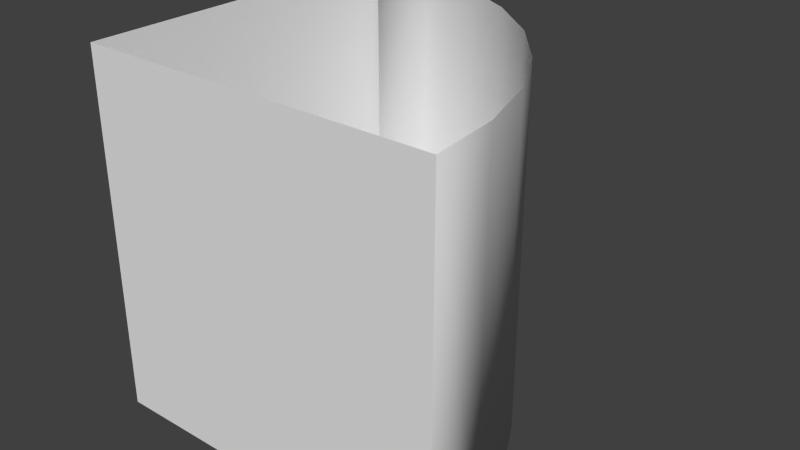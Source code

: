 # Source: curved-wall.blend  (saved by Blender 2.75.0; exported with 4.5.12 LTS)
import bpy
from mathutils import Matrix  # noqa: F401  (used for matrix-valued properties, if any)

bpy.ops.wm.read_factory_settings(use_empty=True)
scene = bpy.context.scene
scene.name = 'Scene'

# ---- collections
col_collection_1 = bpy.data.collections.new('Collection 1'); scene.collection.children.link(col_collection_1)

# ---- materials (node trees are filled in below, after node groups)
mat_material = bpy.data.materials.new('Material')
mat_material.alpha_threshold = 0.0
mat_material.use_transparent_shadow = False
mat_material.roughness = 0.5
mat_material.line_color = (0.0, 0.0, 0.0, 1.0)

# ---- material node trees

# ---- world
world_world = bpy.data.worlds.new('World'); scene.world = world_world
world_world.color = (0.05088, 0.05088, 0.05088)
world_world.use_sun_shadow = False
world_world.sun_shadow_jitter_overblur = 0.0
world_world.cycles.sampling_method = 'MANUAL'
world_world.cycles.sample_map_resolution = 256

# ---- meshes
me_cube = bpy.data.meshes.new('Cube')
me_cube.from_pydata([(1.0, -1.0, -1.0), (-1.0, -1.0, -1.0), (-1.0, 1.0, -1.0), (1.0, -1.0, 1.0), (-1.0, -1.0, 1.0), (-1.0, 1.0, 1.0), (-1.0, 1.0, -1.0), (1.0, -1.0, -1.0), (-0.6098, 0.9616, -1.0), (-0.2346, 0.8478, -1.0), (0.1111, 0.6629, -1.0), (0.4142, 0.4142, -1.0), (0.6629, 0.1111, -1.0), (0.8478, -0.2346, -1.0), (0.9616, -0.6098, -1.0), (1.0, -1.0, 1.0), (-1.0, 1.0, 1.0), (0.9616, -0.6098, 1.0), (0.8478, -0.2346, 1.0), (0.6629, 0.1111, 1.0), (0.4142, 0.4142, 1.0), (0.1111, 0.6629, 1.0), (-0.2346, 0.8478, 1.0), (-0.6098, 0.9616, 1.0)], [], [(16, 6, 2, 5), (0, 3, 4, 1), (1, 4, 5, 2), (7, 15, 3, 0), (6, 16, 23, 8), (8, 23, 22, 9), (9, 22, 21, 10), (10, 21, 20, 11), (11, 20, 19, 12), (12, 19, 18, 13), (13, 18, 17, 14), (14, 17, 15, 7), (6, 8, 9, 10, 11, 12, 13, 14, 7, 0, 1, 2)])
me_cube.polygons.foreach_set('use_smooth', [0, 0, 0, 0, 1, 1, 1, 1, 1, 1, 1, 1, 0])
_k = set([(0, 1), (0, 3), (0, 7), (1, 2), (1, 4), (2, 5), (2, 6), (3, 4), (3, 15), (4, 5), (5, 16), (6, 8), (6, 16), (7, 14), (7, 15), (8, 9), (8, 23), (9, 10), (9, 22), (10, 11), (10, 21), (11, 12), (11, 20), (12, 13), (12, 19), (13, 14), (13, 18), (14, 17), (15, 17), (16, 23), (17, 18), (18, 19), (19, 20), (20, 21), (21, 22), (22, 23)])
me_cube.attributes.new('sharp_edge', 'BOOLEAN', 'EDGE').data.foreach_set('value', [ (min(e.vertices), max(e.vertices)) in _k for e in me_cube.edges])
_uv = me_cube.uv_layers.new(name='UVMap')
_uv.uv.foreach_set('vector', [0.0, 0.0, 0.0, 0.0, 0.0, 0.0, 0.0, 0.0, 1.0, 2.98e-08, 1.0, 1.0, 2.086e-07, 1.0, -2.98e-08, 2.98e-07, 1.0, 1.0, 1.192e-07, 1.0, 0.0, 3.278e-07, 1.0, 5.96e-08, 1.0, 0.4397, 1.0, 0.0, 1.0, 0.0, 1.0, 0.4397, 0.01562, 0.00961, 1.0, 0.00961, 1.0, 0.1334, 0.01562, 0.1334, 0.01562, 0.1334, 1.0, 0.1334, 1.0, 0.2572, 0.01562, 0.2572, 0.01562, 0.2572, 1.0, 0.2572, 1.0, 0.381, 0.01562, 0.381, 0.01562, 0.381, 1.0, 0.381, 1.0, 0.5048, 0.01562, 0.5048, 0.01562, 0.5048, 1.0, 0.5048, 1.0, 0.6286, 0.01562, 0.6286, 0.01562, 0.6286, 1.0, 0.6286, 1.0, 0.7524, 0.01562, 0.7524, 0.01562, 0.7524, 1.0, 0.7524, 1.0, 0.8762, 0.01562, 0.8762, 0.01562, 0.8762, 1.0, 0.8762, 1.0, 1.0, 0.01562, 1.0, 0.5, 0.8793, 0.5096, 0.7935, 0.5381, 0.7111, 0.5843, 0.6351, 0.6464, 0.5684, 0.7222, 0.5138, 0.8087, 0.4731, 0.9025, 0.4481, 1.0, 0.4397, 1.0, 0.4397, 1.0, 0.8793, 0.5, 0.8793])
me_cube.materials.append(mat_material)
me_cube.use_remesh_preserve_volume = False
me_cube.use_remesh_preserve_attributes = False
me_cube.use_mirror_vertex_groups = False
me_cube.update()

# ---- objects
ob_cube = bpy.data.objects.new('Cube', me_cube)

# ---- transforms, parenting, visibility, modifiers, constraints
ob_cube.location = (0.0, 0.0, 0.0)
ob_cube.scale = (0.5, 0.5, 0.5)
ob_cube.lock_rotations_4d = False
ob_cube.empty_display_type = 'ARROWS'
ob_cube.lineart.crease_threshold = 0.0

# ---- collection membership
col_collection_1.objects.link(ob_cube)

# ---- scene / render settings (as saved in the file)
scene.frame_start = 1; scene.frame_end = 250; scene.frame_set(1)
scene.render.engine = 'BLENDER_EEVEE_NEXT'
scene.render.resolution_percentage = 50
scene.render.dither_intensity = 0.0
scene.cycles.use_denoising = False
scene.cycles.samples = 10
scene.cycles.sampling_pattern = 'TABULATED_SOBOL'
scene.cycles.light_sampling_threshold = 0.0
scene.cycles.use_adaptive_sampling = False
scene.cycles.use_light_tree = False
scene.cycles.blur_glossy = 0.0
scene.cycles.pixel_filter_type = 'GAUSSIAN'
scene.cycles.sample_clamp_indirect = 0.0
scene.view_settings.view_transform = 'Standard'
bpy.context.view_layer.update()

# ---- added for rendering (the .blend has no active camera and no usable light): camera, sun
cam_auto = bpy.data.cameras.new('AutoCamera')
cam_auto.lens = 50.0
cam_auto.sensor_width = 36.0
cam_auto.clip_end = 1000.0
ob_auto_camera = bpy.data.objects.new('AutoCamera', cam_auto)
scene.collection.objects.link(ob_auto_camera)
ob_auto_camera.location = (1.60254, -1.92304, 1.28203)
ob_auto_camera.rotation_euler = (1.09748, -7.21219e-08, 0.694738)
scene.camera = ob_auto_camera
light_auto_sun = bpy.data.lights.new('AutoSun', 'SUN')
light_auto_sun.energy = 3.0
light_auto_sun.angle = 0.0523599
ob_auto_sun = bpy.data.objects.new('AutoSun', light_auto_sun)
scene.collection.objects.link(ob_auto_sun)
ob_auto_sun.rotation_euler = (0.872665, 0.174533, 0.523599)
bpy.context.view_layer.update()
